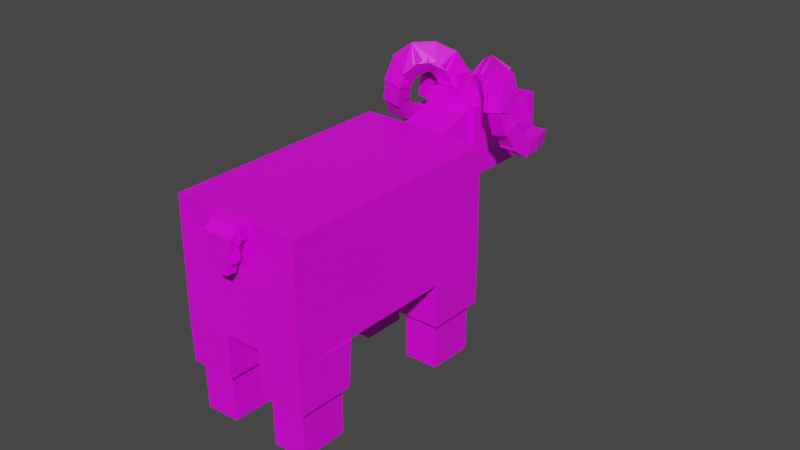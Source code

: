 # Source: moufloun_male.blend  (saved by Blender 2.90.8; exported with 4.5.12 LTS)
import bpy
from mathutils import Matrix  # noqa: F401  (used for matrix-valued properties, if any)

bpy.ops.wm.read_factory_settings(use_empty=True)
scene = bpy.context.scene
scene.name = 'Scene'

# ---- collections
col_collection = bpy.data.collections.new('Collection'); scene.collection.children.link(col_collection)

# ---- images (referenced by path relative to the original .blend; pixels are not part of the script)
import os
ASSET_DIR = os.environ.get("B2B_ASSET_DIR", "")  # directory of the original .blend (textures are referenced by path, not embedded)
HERE = os.path.dirname(os.path.abspath(__file__))  # packed textures are extracted next to this script under _unpacked/

def load_image(name, relpath, width, height, colorspace="sRGB"):
    """Load a texture the original file referenced (path relative to the .blend, or extracted next to this script)."""
    p = next((c for c in (os.path.join(HERE, relpath), os.path.join(ASSET_DIR, relpath)) if relpath and os.path.exists(c)), "")
    if p:
        img = bpy.data.images.load(p, check_existing=True)
        img.name = name
    else:  # same state as the original file: an image datablock whose file is absent (Cycles renders it pink)
        img = bpy.data.images.new(name, width, height)
        img.source = "FILE"
        img.filepath = "//" + (relpath or name)
    img.colorspace_settings.name = colorspace
    return img
img_1x1_checkerboard_64x128_png = load_image('1x1 Checkerboard 64x128.png', '1x1 Checkerboard 64x128.png', 1024, 1024, 'sRGB')

# ---- materials (node trees are filled in below, after node groups)
mat_material = bpy.data.materials.new('Material')
mat_material.alpha_threshold = 0.0
mat_material.use_transparent_shadow = False
mat_material.line_color = (0.0, 0.0, 0.0, 1.0)

# ---- material node trees
mat_material.use_nodes = True; mat_material.node_tree.nodes.clear()
_N = mat_material.node_tree.nodes; _L = mat_material.node_tree.links
n0 = _N.new('ShaderNodeOutputMaterial'); n0.name = 'Material Output'; n0.location = (300, 300)
n1 = _N.new('ShaderNodeBsdfPrincipled'); n1.name = 'Principled BSDF'; n1.location = (10, 300)
n1.distribution = 'GGX'
n1.subsurface_method = 'BURLEY'
n1.inputs[2].default_value = 0.4
n1.inputs[3].default_value = 1.45
n1.inputs[27].default_value = (0.0, 0.0, 0.0, 1.0)
n1.inputs[28].default_value = 1.0
n2 = _N.new('ShaderNodeTexImage'); n2.name = 'Image Texture'; n2.location = (-280, 265)
n2.image = img_1x1_checkerboard_64x128_png
n2.interpolation = 'Closest'
_L.new(n1.outputs[0], n0.inputs[0])
_L.new(n2.outputs[0], n1.inputs[0])
n0.is_active_output = True

# ---- world
world_world = bpy.data.worlds.new('World'); scene.world = world_world
world_world.use_nodes = True; world_world.node_tree.nodes.clear()
_N = world_world.node_tree.nodes; _L = world_world.node_tree.links
n0 = _N.new('ShaderNodeOutputWorld'); n0.name = 'World Output'; n0.location = (300, 300)
n1 = _N.new('ShaderNodeBackground'); n1.name = 'Background'; n1.location = (10, 300)
n1.inputs[0].default_value = (0.05088, 0.05088, 0.05088, 1.0)
_L.new(n1.outputs[0], n0.inputs[0])
n0.is_active_output = True
world_world.color = (0.05088, 0.05088, 0.05088)
world_world.use_sun_shadow = False
world_world.sun_shadow_jitter_overblur = 0.0

# ---- meshes
me_id335 = bpy.data.meshes.new('ID335')
me_id335.from_pydata([(-336.5, 143.6, -343.7), (-335.7, 143.6, -343.7), (-336.5, 143.6, -344.7), (-335.7, 143.6, -344.7), (-336.5, 142.9, -344.7), (-335.7, 142.9, -344.7), (-336.5, 142.9, -343.7), (-335.7, 142.9, -343.7), (-331.1, 147.3, -344.8), (-333.3, 146.0, -346.6), (-333.4, 147.5, -346.3), (-331.2, 146.1, -346.9), (-331.3, 147.6, -346.5), (-333.1, 147.1, -344.5), (-331.0, 145.8, -345.1), (-333.1, 145.6, -344.9), (-333.1, 145.7, -344.9), (-331.0, 145.9, -345.1), (-333.0, 145.6, -344.0), (-333.0, 146.8, -343.7), (-331.1, 147.1, -344.8), (-333.1, 147.0, -344.6), (-333.4, 148.1, -346.6), (-336.4, 145.3, -346.8), (-333.3, 145.6, -347.2), (-336.0, 144.7, -343.8), (-336.1, 147.2, -343.3), (-336.5, 147.8, -346.3), (-333.1, 147.4, -343.6), (-332.9, 144.9, -344.2), (-333.3, 146.0, -346.4), (-333.3, 147.3, -346.1), (-331.3, 146.2, -346.6), (-331.4, 147.5, -346.3), (-331.5, 147.6, -346.8), (-333.4, 147.4, -346.6), (-331.4, 146.3, -347.1), (-333.3, 146.1, -346.9), (-334.4, 148.5, -342.9), (-334.3, 147.1, -343.5), (-334.8, 147.1, -343.5), (-334.9, 148.5, -342.9), (-334.5, 148.9, -343.9), (-334.5, 147.5, -344.5), (-335.0, 148.9, -343.8), (-335.0, 147.4, -344.4), (-334.2, 143.5, -345.1), (-334.7, 143.5, -345.0), (-334.1, 143.5, -344.0), (-334.6, 143.5, -344.0), (-334.7, 145.0, -343.9), (-334.8, 145.0, -344.9), (-334.3, 145.1, -345.0), (-334.2, 145.0, -344.0), (-333.8, 147.4, -343.5), (-335.9, 147.2, -343.3), (-335.7, 144.7, -343.9), (-335.9, 147.2, -343.1), (-333.7, 144.9, -344.1), (-335.7, 144.7, -343.6), (-333.8, 147.3, -343.3), (-333.7, 144.8, -343.8), (-335.2, 144.7, -343.7), (-335.1, 144.6, -343.2), (-334.2, 145.7, -343.1), (-335.2, 145.6, -342.9), (-335.3, 145.7, -343.4), (-334.2, 144.8, -343.8), (-334.2, 145.8, -343.6), (-334.1, 144.7, -343.3), (-335.3, 147.2, -343.1), (-335.2, 146.1, -342.8), (-335.3, 147.1, -342.6), (-334.2, 146.2, -342.9), (-334.3, 147.2, -342.7), (-334.3, 147.3, -343.2), (-335.3, 146.2, -343.3), (-334.3, 146.3, -343.4), (-337.9, 143.0, -344.5), (-338.2, 148.6, -343.3), (-348.5, 147.8, -342.2), (-348.2, 142.2, -343.4), (-349.1, 148.9, -347.2), (-348.1, 142.3, -343.5), (-345.1, 142.5, -343.8), (-345.6, 143.4, -348.3), (-345.4, 148.0, -342.6), (-348.4, 147.8, -342.3), (-348.9, 148.8, -346.8), (-345.9, 149.0, -347.1), (-348.6, 143.2, -348.0), (-335.8, 145.0, -343.8), (-335.2, 145.5, -346.3), (-335.3, 147.5, -345.8), (-335.9, 147.0, -343.4), (-339.4, 147.0, -344.2), (-338.7, 145.5, -347.1), (-339.3, 145.0, -344.6), (-338.8, 147.5, -346.7), (-338.7, 145.6, -348.2), (-339.2, 145.2, -353.6), (-339.3, 146.7, -353.2), (-338.6, 144.1, -348.5), (-340.7, 143.9, -348.3), (-341.4, 146.5, -353.0), (-341.3, 145.0, -353.3), (-340.8, 145.5, -348.0), (-338.9, 149.2, -347.4), (-339.5, 148.7, -352.8), (-341.6, 150.1, -352.2), (-341.0, 149.0, -347.2), (-339.6, 150.3, -352.4), (-338.9, 147.7, -347.8), (-340.9, 147.5, -347.5), (-341.5, 148.6, -352.6), (-346.6, 148.6, -346.6), (-347.2, 149.7, -351.6), (-346.5, 147.1, -346.9), (-347.2, 148.2, -352.0), (-348.6, 146.9, -346.7), (-349.3, 149.5, -351.4), (-349.2, 148.0, -351.7), (-348.7, 148.5, -346.4), (-346.3, 143.5, -347.7), (-346.9, 144.6, -352.7), (-348.5, 144.9, -347.2), (-347.0, 146.1, -352.4), (-346.4, 145.0, -347.4), (-348.4, 143.3, -347.5), (-349.1, 145.9, -352.2), (-349.0, 144.4, -352.5), (-345.6, 143.6, -348.0), (-341.5, 144.0, -348.5), (-345.9, 148.7, -346.9), (-341.8, 149.0, -347.4), (-341.3, 148.2, -343.4), (-345.1, 142.8, -344.0), (-341.0, 143.1, -344.5), (-345.4, 147.8, -342.9), (-348.8, 145.9, -343.2), (-348.7, 144.2, -343.0), (-348.8, 144.4, -343.5), (-348.8, 145.8, -342.7), (-348.3, 145.8, -342.7), (-348.3, 145.9, -343.3), (-348.2, 144.4, -343.6), (-348.2, 144.3, -343.1), (-348.8, 145.6, -342.7), (-348.8, 144.5, -343.7), (-349.2, 145.7, -343.0), (-349.1, 144.4, -343.3), (-348.7, 144.4, -343.0), (-348.4, 144.5, -343.4), (-348.4, 145.7, -343.1), (-348.9, 145.8, -343.4), (-349.1, 144.5, -343.3), (-348.7, 145.7, -343.6), (-349.2, 145.6, -343.1), (-348.6, 144.6, -343.3), (-348.7, 145.6, -343.1), (-348.7, 144.7, -343.8), (-348.7, 144.8, -344.3), (-349.3, 145.8, -344.1), (-349.2, 144.8, -344.3), (-349.2, 144.7, -343.8), (-349.2, 145.7, -343.6), (-348.8, 145.8, -344.1), (-349.3, 145.6, -344.6), (-349.3, 145.5, -344.1), (-348.8, 145.2, -344.8), (-348.8, 145.7, -344.7), (-349.3, 145.1, -344.7), (-349.2, 145.0, -344.2), (-348.7, 145.0, -344.3), (-348.8, 145.6, -344.2), (-348.0, 147.1, -348.6), (-347.9, 145.6, -349.0), (-346.9, 145.6, -349.1), (-347.8, 145.2, -347.4), (-346.8, 146.8, -347.2), (-347.8, 146.8, -347.1), (-347.0, 147.2, -348.7), (-346.7, 145.3, -347.6), (-338.3, 148.6, -343.4), (-338.0, 143.0, -344.6), (-338.6, 144.0, -349.1), (-341.0, 142.8, -344.3), (-341.5, 143.8, -348.8), (-338.9, 149.5, -347.9), (-341.8, 149.3, -347.6), (-341.3, 148.4, -343.1), (-338.6, 146.1, -349.0), (-341.4, 146.3, -350.8), (-341.1, 143.8, -349.2), (-341.3, 144.3, -351.2), (-341.2, 145.9, -348.8), (-338.7, 144.5, -351.5), (-338.9, 146.5, -351.1), (-341.3, 147.4, -348.4), (-341.4, 149.5, -348.0), (-338.7, 147.6, -348.7), (-338.9, 148.1, -350.7), (-338.8, 149.7, -348.3), (-339.0, 150.1, -350.3), (-341.6, 149.9, -350.0), (-341.5, 147.9, -350.5), (-346.4, 147.0, -347.9), (-349.0, 146.8, -347.6), (-349.2, 147.3, -349.6), (-346.5, 149.1, -347.4), (-349.3, 149.3, -349.2), (-346.6, 147.5, -349.9), (-346.8, 149.5, -349.5), (-346.3, 145.5, -348.2), (-349.0, 143.7, -350.4), (-346.2, 143.4, -348.7), (-348.9, 145.3, -347.9), (-349.1, 145.7, -350.0), (-348.8, 143.3, -348.4), (-346.5, 143.9, -350.7), (-346.6, 145.9, -350.2), (-336.8, 149.1, -343.3), (-336.1, 149.2, -343.0), (-336.3, 148.8, -344.4), (-336.7, 148.4, -343.5), (-335.7, 149.5, -343.9), (-335.6, 148.8, -344.1), (-336.4, 149.5, -344.2), (-336.0, 148.5, -343.2), (-335.9, 148.1, -342.7), (-336.7, 148.0, -342.7), (-336.8, 149.2, -343.3), (-336.7, 148.5, -343.7), (-335.9, 148.5, -343.6), (-336.0, 148.8, -342.4), (-336.0, 149.2, -343.3), (-336.8, 148.7, -342.4), (-333.8, 148.9, -345.2), (-334.7, 149.6, -344.9), (-334.8, 148.9, -344.5), (-334.7, 149.5, -344.4), (-334.8, 149.0, -345.0), (-333.7, 149.3, -344.5), (-333.8, 148.8, -344.6), (-333.7, 149.4, -345.1), (-335.1, 147.2, -343.4), (-334.3, 146.2, -342.9), (-335.3, 146.3, -343.2), (-335.5, 146.5, -342.2), (-334.4, 147.3, -342.1), (-335.4, 147.4, -342.4), (-334.2, 147.1, -343.1), (-336.0, 147.1, -341.8), (-336.4, 148.4, -341.5), (-336.7, 147.7, -342.2), (-335.9, 148.1, -342.8), (-335.1, 148.1, -341.7), (-335.3, 147.5, -342.4), (-335.7, 148.8, -342.1), (-335.8, 147.7, -341.1), (-336.3, 148.8, -344.3), (-335.9, 148.7, -343.7), (-335.6, 149.0, -344.9), (-336.4, 149.4, -344.1), (-335.6, 149.6, -344.8), (-335.1, 148.9, -344.4), (-336.0, 149.3, -343.6), (-335.2, 149.6, -344.2), (-336.4, 147.6, -342.0), (-336.0, 148.2, -343.1), (-335.6, 147.8, -342.3), (-336.4, 148.4, -341.6), (-336.8, 148.0, -342.8), (-336.1, 149.0, -342.7), (-336.8, 148.8, -342.4), (-335.6, 148.6, -341.9), (-335.5, 147.8, -342.3), (-334.6, 146.4, -341.9), (-335.9, 147.0, -341.9), (-335.4, 146.4, -342.5), (-335.1, 147.0, -341.3), (-335.0, 147.2, -343.0), (-334.7, 147.8, -341.7), (-334.2, 147.2, -342.4), (-335.7, 149.0, -344.8), (-334.6, 148.9, -344.5), (-335.7, 149.6, -344.7), (-335.6, 148.8, -344.2), (-335.5, 149.5, -344.1), (-334.7, 149.0, -345.1), (-334.5, 149.5, -344.4), (-334.7, 149.6, -345.0), (-335.1, 147.3, -342.6), (-335.6, 146.7, -342.0), (-336.3, 147.4, -341.9), (-335.8, 148.0, -342.5), (-334.6, 147.6, -341.9), (-335.2, 148.3, -341.7), (-334.5, 143.8, -345.6), (-334.6, 143.9, -346.1), (-333.4, 143.7, -346.4), (-334.4, 143.4, -346.3), (-333.6, 144.2, -346.2), (-333.5, 144.1, -345.6), (-333.3, 143.5, -345.8), (-334.3, 143.2, -345.7), (-334.9, 144.7, -343.5), (-335.7, 144.3, -342.4), (-335.3, 145.2, -342.8), (-335.3, 143.8, -343.2), (-334.1, 144.6, -343.0), (-334.5, 143.7, -342.6), (-334.5, 145.0, -342.2), (-335.0, 144.8, -343.9), (-334.3, 145.7, -343.0), (-335.4, 145.0, -342.5), (-335.2, 145.6, -343.3), (-334.2, 144.3, -342.8), (-335.2, 144.2, -343.1), (-334.0, 144.9, -343.6), (-336.6, 143.7, -343.7), (-336.2, 143.8, -342.8), (-336.1, 142.9, -342.8), (-336.5, 142.8, -343.7), (-335.8, 143.7, -344.1), (-335.3, 142.9, -343.1), (-335.4, 143.8, -343.2), (-335.7, 142.9, -344.1), (-334.5, 144.0, -346.2), (-335.4, 143.8, -346.0), (-335.4, 143.2, -346.1), (-334.4, 143.3, -346.3), (-334.2, 143.2, -345.7), (-334.3, 143.8, -345.6), (-335.2, 143.0, -345.5), (-335.3, 143.6, -345.4), (-335.1, 144.2, -343.1), (-335.8, 144.2, -342.5), (-335.5, 143.4, -342.1), (-336.4, 143.7, -343.1), (-335.4, 142.8, -343.4), (-335.7, 143.7, -343.8), (-336.1, 142.9, -342.7), (-334.8, 143.3, -342.7), (-336.1, 143.9, -342.7), (-334.9, 144.5, -343.2), (-334.9, 144.2, -341.9), (-335.5, 144.7, -342.5), (-335.5, 143.7, -343.4), (-334.4, 143.9, -342.7), (-335.0, 143.1, -342.9), (-335.3, 143.8, -346.0), (-336.1, 143.7, -345.4), (-335.6, 143.6, -344.9), (-334.8, 143.7, -345.5), (-334.8, 143.0, -345.7), (-335.6, 142.9, -345.0), (-335.3, 143.1, -346.2), (-336.1, 143.0, -345.5), (-335.3, 143.6, -345.2), (-336.4, 143.6, -344.5), (-335.7, 143.5, -344.2), (-336.0, 143.0, -345.6), (-336.0, 143.7, -345.5), (-335.4, 142.9, -345.3), (-336.4, 142.9, -344.6), (-335.8, 142.8, -344.4), (-338.5, 144.0, -349.5), (-348.8, 143.3, -348.4), (-338.5, 144.0, -349.5), (-338.8, 149.7, -348.3), (-349.1, 148.9, -347.2)], [], [(267, 266, 261, 265), (127, 126, 129, 125), (169, 173, 172, 171), (316, 315, 312, 314), (211, 208, 210, 212), (310, 306, 308, 312), (96, 92, 91, 97), (185, 184, 186, 187), (286, 284, 287, 288), (238, 241, 239, 240), (221, 227, 223, 224), (233, 235, 234, 229), (99, 102, 100, 101), (17, 18, 16), (290, 291, 286, 288), (20, 21, 19), (145, 141, 139, 144), (53, 50, 49, 48), (186, 190, 189, 187), (207, 82, 210, 208), (82, 209, 212, 210), (237, 243, 239, 241), (221, 224, 228, 222), (248, 277, 249, 250), (196, 194, 192, 197), (259, 252, 257, 256), (282, 283, 281, 276), (25, 29, 28, 26), (321, 320, 323, 322), (313, 316, 314, 319), (298, 305, 304, 303), (305, 298, 299, 301), (132, 131, 133, 134), (169, 171, 167, 170), (58, 61, 59, 56), (353, 354, 351, 352), (345, 347, 346, 349), (136, 137, 135, 138), (201, 200, 198, 205), (268, 272, 269, 270), (99, 101, 104, 106), (59, 61, 60, 57), (242, 240, 239, 243), (224, 223, 226, 228), (230, 236, 231, 232), (213, 215, 219, 220), (53, 52, 51, 50), (242, 244, 238, 240), (236, 230, 229, 234), (318, 313, 319, 317), (67, 69, 63, 62), (267, 264, 263, 266), (343, 338, 342, 340), (289, 285, 287, 284), (36, 32, 30, 37), (303, 304, 300, 302), (8, 12, 10, 13), (262, 264, 267, 265), (308, 306, 309, 307), (295, 297, 296, 292), (325, 326, 321, 322), (71, 73, 74, 72), (326, 325, 327, 324), (34, 36, 37, 35), (326, 324, 320, 321), (335, 334, 332, 333), (337, 336, 341, 339), (345, 349, 350, 348), (356, 353, 352, 358), (356, 358, 357, 355), (177, 176, 175, 181), (186, 184, 183, 190), (183, 184, 185, 188), (58, 56, 55, 54), (193, 195, 192, 194), (201, 205, 204, 203), (195, 191, 197, 192), (107, 111, 109, 110), (100, 102, 103, 105), (198, 199, 204, 205), (25, 26, 27, 23), (59, 57, 55, 56), (103, 106, 104, 105), (113, 110, 109, 114), (108, 112, 113, 114), (225, 227, 221, 222), (115, 117, 118, 116), (216, 213, 220, 217), (230, 232, 233, 229), (94, 93, 98, 95), (237, 244, 242, 243), (118, 121, 120, 116), (235, 231, 236, 234), (246, 277, 248, 247), (248, 250, 245, 247), (272, 274, 273, 269), (263, 264, 262, 260), (128, 125, 129, 130), (7, 1, 0, 6), (260, 262, 265, 261), (64, 69, 67, 68), (259, 253, 254, 252), (1, 3, 2, 0), (282, 280, 277, 283), (316, 313, 318, 315), (30, 31, 35, 37), (273, 274, 271, 275), (277, 280, 278, 279), (43, 42, 38, 39), (151, 147, 149, 150), (289, 291, 290, 285), (74, 75, 70, 72), (280, 293, 292, 296), (46, 48, 49, 47), (148, 150, 149, 154), (298, 303, 302, 299), (314, 312, 317, 319), (164, 165, 162, 163), (286, 291, 289, 284), (361, 359, 363, 360), (160, 158, 155, 164), (156, 166, 162, 165), (155, 158, 159, 157), (305, 301, 300, 304), (148, 152, 151, 150), (124, 130, 129, 126), (336, 343, 340, 341), (172, 168, 167, 171), (46, 52, 53, 48), (343, 336, 337, 338), (24, 23, 27, 22), (348, 350, 338, 344), (0, 2, 4, 6), (86, 89, 88, 87), (347, 344, 338, 346), (179, 181, 175, 180), (81, 80, 79, 78), (363, 362, 365, 360), (156, 160, 161, 166), (353, 356, 355, 354), (22, 28, 29, 24), (64, 68, 66, 65), (92, 96, 98, 93), (199, 202, 203, 204), (183, 188, 189, 190), (8, 14, 11, 12), (97, 91, 94, 95), (185, 187, 189, 188), (20, 17, 16, 21), (97, 95, 98, 96), (103, 102, 99, 106), (33, 32, 36, 34), (119, 117, 115, 122), (3, 1, 7, 5), (51, 52, 46, 47), (202, 200, 201, 203), (198, 200, 202, 199), (24, 29, 25, 23), (207, 206, 209, 82), (218, 216, 217, 214), (107, 112, 108, 111), (209, 206, 211, 212), (211, 206, 207, 208), (108, 114, 109, 111), (60, 61, 58, 54), (223, 227, 225, 226), (219, 215, 218, 214), (218, 215, 213, 216), (51, 47, 49, 50), (15, 13, 10, 9), (219, 214, 217, 220), (113, 112, 107, 110), (11, 14, 15, 9), (233, 232, 231, 235), (226, 225, 222, 228), (238, 244, 237, 241), (26, 28, 22, 27), (63, 69, 64, 65), (127, 123, 124, 126), (115, 116, 120, 122), (118, 117, 119, 121), (246, 247, 245, 251), (119, 122, 120, 121), (15, 14, 8, 13), (60, 54, 55, 57), (30, 32, 33, 31), (33, 34, 35, 31), (63, 65, 66, 62), (249, 251, 245, 250), (124, 123, 128, 130), (254, 255, 257, 252), (134, 135, 137, 132), (249, 277, 246, 251), (128, 123, 127, 125), (263, 260, 261, 266), (132, 137, 136, 131), (67, 62, 66, 68), (271, 268, 270, 275), (258, 253, 259, 256), (255, 258, 256, 257), (254, 253, 258, 255), (271, 274, 272, 268), (77, 73, 71, 76), (269, 273, 275, 270), (145, 146, 140, 141), (278, 276, 281, 279), (18, 17, 20, 19), (93, 94, 91, 92), (136, 138, 133, 131), (135, 134, 133, 138), (18, 19, 21, 16), (161, 160, 164, 163), (141, 140, 142, 139), (143, 144, 139, 142), (140, 146, 143, 142), (278, 280, 282, 276), (293, 294, 295, 292), (71, 72, 70, 76), (155, 157, 165, 164), (77, 76, 70, 75), (160, 164, 165, 156), (159, 156, 165, 157), (293, 280, 259, 294), (294, 259, 297, 295), (143, 146, 145, 144), (299, 302, 300, 301), (44, 41, 38, 42), (153, 152, 148, 154), (7, 6, 4, 5), (151, 152, 153, 147), (44, 45, 40, 41), (296, 297, 259, 280), (308, 307, 346, 312), (159, 158, 160, 156), (309, 306, 310, 311), (74, 73, 77, 75), (40, 39, 38, 41), (309, 311, 346, 307), (3, 5, 4, 2), (285, 290, 288, 287), (310, 312, 346, 311), (153, 154, 149, 147), (161, 163, 162, 166), (277, 279, 281, 283), (327, 323, 320, 324), (325, 322, 323, 327), (334, 330, 331, 332), (335, 333, 328, 329), (40, 45, 43, 39), (83, 84, 86, 87), (172, 173, 174, 168), (328, 331, 330, 329), (333, 332, 331, 328), (334, 335, 329, 330), (341, 340, 342, 339), (85, 84, 83, 90), (174, 170, 167, 168), (85, 90, 88, 89), (43, 45, 44, 42), (86, 84, 85, 89), (339, 342, 338, 337), (345, 348, 344, 347), (174, 173, 169, 170), (354, 355, 357, 351), (318, 317, 312, 315), (83, 87, 88, 90), (352, 351, 357, 358), (359, 364, 362, 363), (178, 180, 175, 176), (177, 182, 178, 176), (366, 361, 360, 365), (178, 182, 179, 180), (179, 182, 177, 181), (366, 365, 362, 364), (100, 105, 104, 101), (12, 11, 9, 10), (361, 366, 364, 359), (349, 346, 338, 350), (194, 196, 367, 193), (196, 367, 191, 197), (367, 193, 195, 191), (368, 369, 370, 371), (79, 80, 371, 370), (78, 79, 370, 369), (80, 81, 368, 371), (81, 78, 369, 368)])
_uv = me_id335.uv_layers.new(name='UVMap')
_uv.uv.foreach_set('vector', [0.4218, 0.8003, 0.4218, 0.8302, 0.398, 0.8317, 0.398, 0.8017, 0.9274, 0.2875, 0.9407, 0.2898, 0.9407, 0.3619, 0.9274, 0.3597, 0.7034, 0.4045, 0.703, 0.4032, 0.721, 0.4032, 0.7214, 0.4045, 0.0625, 0.3438, 0.03125, 0.3438, 0.03125, 0.3281, 0.0625, 0.3281, 0.4531, 0.1953, 0.4531, 0.2344, 0.3906, 0.2344, 0.3906, 0.1953, 0.1719, 0.3125, 0.2031, 0.3125, 0.2031, 0.3281, 0.1719, 0.3281, 0.115, 0.584, 0.115, 0.7036, 0.108, 0.6746, 0.108, 0.555, 0.1048, 0.7523, 0.108, 0.7643, 0.003201, 0.7643, 0.0, 0.7523, 0.3684, 0.9686, 0.3664, 0.9906, 0.3482, 0.9908, 0.3502, 0.9689, 0.7763, 0.9632, 0.7763, 0.9831, 0.7597, 0.9843, 0.7597, 0.9644, 0.9741, 0.6404, 0.9987, 0.6353, 0.9987, 0.6606, 0.9741, 0.6657, 0.7583, 0.9932, 0.7321, 0.9979, 0.7321, 0.9679, 0.7583, 0.9632, 0.8736, 0.36, 0.82, 0.3649, 0.82, 0.218, 0.8736, 0.2131, 0.505, 0.8181, 0.5028, 0.7465, 0.505, 0.7459, 0.9126, 0.6116, 0.8944, 0.6114, 0.8964, 0.6077, 0.9146, 0.608, 0.9741, 0.6353, 0.9741, 0.7075, 0.9719, 0.7071, 0.4869, 0.9696, 0.4688, 0.9696, 0.4692, 0.9158, 0.4872, 0.9158, 0.5548, 0.9728, 0.5368, 0.9727, 0.5368, 0.919, 0.5548, 0.9191, 0.5574, 0.4261, 0.5574, 0.6234, 0.4257, 0.6355, 0.4257, 0.4383, 0.5312, 0.1641, 0.5938, 0.1641, 0.5938, 0.1953, 0.5312, 0.1953, 0.3125, 0.1641, 0.3906, 0.1641, 0.3906, 0.1953, 0.3125, 0.1953, 0.775, 0.9916, 0.7583, 0.9928, 0.7597, 0.9843, 0.7763, 0.9831, 0.5284, 0.693, 0.5538, 0.6946, 0.5538, 0.7169, 0.5284, 0.7153, 0.2897, 0.9303, 0.2897, 0.9621, 0.257, 0.9662, 0.257, 0.9345, 0.1562, 0.2344, 0.1562, 0.1953, 0.09375, 0.1953, 0.09375, 0.2344, 0.5076, 0.9375, 0.4931, 0.9154, 0.5218, 0.9154, 0.5363, 0.9375, 0.8442, 0.5916, 0.8442, 0.6224, 0.8226, 0.6088, 0.8226, 0.578, 0.5574, 0.7445, 0.5574, 0.6363, 0.6471, 0.6355, 0.6471, 0.7438, 0.4536, 0.9952, 0.4257, 0.9949, 0.4257, 0.9641, 0.4536, 0.9643, 0.09375, 0.3125, 0.09375, 0.3281, 0.0625, 0.3281, 0.0625, 0.3125, 0.9767, 0.1121, 0.997, 0.112, 0.997, 0.1481, 0.9767, 0.1482, 0.1258, 0.9697, 0.1248, 0.9896, 0.108, 0.9907, 0.109, 0.9707, 0.2157, 0.3743, 0.3607, 0.3743, 0.3592, 0.5537, 0.2142, 0.5537, 0.7034, 0.4045, 0.7214, 0.4045, 0.7213, 0.4225, 0.7032, 0.4225, 0.9217, 0.5158, 0.9218, 0.5165, 0.8497, 0.5169, 0.8495, 0.5162, 0.4, 0.8571, 0.4, 0.8869, 0.398, 0.8734, 0.398, 0.8436, 0.3125, 0.3125, 0.3125, 0.3281, 0.2812, 0.3281, 0.2812, 0.3125, 0.0003563, 0.3651, 0.1453, 0.3651, 0.1468, 0.5444, 0.001823, 0.5444, 0.07812, 0.2734, 0.07812, 0.2422, 0.1562, 0.2422, 0.1562, 0.2734, 0.8939, 0.9777, 0.8832, 0.9648, 0.9125, 0.9648, 0.9232, 0.9777, 0.9274, 0.2131, 0.9407, 0.2153, 0.9407, 0.2875, 0.9274, 0.2852, 0.9218, 0.6077, 0.8496, 0.6072, 0.8495, 0.5176, 0.9216, 0.5181, 0.9971, 0.7491, 0.9971, 0.7851, 0.9766, 0.7853, 0.9766, 0.7493, 0.6855, 0.7331, 0.6804, 0.7154, 0.6804, 0.693, 0.6855, 0.7107, 0.4233, 0.5503, 0.3971, 0.5456, 0.3971, 0.5156, 0.4233, 0.5203, 0.4531, 0.2422, 0.5156, 0.2422, 0.5156, 0.2734, 0.4531, 0.2734, 0.667, 0.8516, 0.6677, 0.848, 0.6858, 0.8479, 0.685, 0.8515, 0.8654, 0.9449, 0.882, 0.9469, 0.8829, 0.9555, 0.8663, 0.9535, 0.9503, 0.8879, 0.9509, 0.8616, 0.9782, 0.8616, 0.9775, 0.8879, 0.03125, 0.2969, 0.0625, 0.2969, 0.0625, 0.3125, 0.03125, 0.3125, 0.3968, 0.5515, 0.3971, 0.5528, 0.3611, 0.5528, 0.3607, 0.5515, 0.4218, 0.8003, 0.424, 0.8137, 0.424, 0.8436, 0.4218, 0.8302, 0.9535, 0.1749, 0.9256, 0.1749, 0.9094, 0.1519, 0.9372, 0.1519, 0.3684, 0.9942, 0.3502, 0.9944, 0.3482, 0.9908, 0.3664, 0.9906, 0.9318, 0.06766, 0.9305, 0.06802, 0.9305, 0.0003554, 0.9318, 0.0, 0.1268, 0.9971, 0.1258, 0.9771, 0.1426, 0.9781, 0.1435, 0.9981, 0.9228, 0.7858, 0.9181, 0.785, 0.9181, 0.7129, 0.9228, 0.7137, 0.9811, 0.4872, 0.9811, 0.4633, 0.9979, 0.4644, 0.9979, 0.4882, 0.1719, 0.2812, 0.1719, 0.2969, 0.1406, 0.2969, 0.1406, 0.2812, 0.9766, 0.2881, 0.9769, 0.3097, 0.941, 0.3097, 0.9407, 0.2881, 0.9482, 0.3097, 0.9783, 0.3116, 0.9783, 0.3407, 0.9482, 0.3388, 0.4165, 0.9866, 0.3804, 0.9865, 0.3802, 0.9506, 0.4162, 0.9507, 0.4931, 0.996, 0.4931, 0.9651, 0.521, 0.9648, 0.521, 0.9957, 0.9767, 0.06803, 0.9318, 0.06766, 0.9318, 0.0, 0.9767, 0.0003657, 0.9594, 0.635, 0.9518, 0.6232, 0.9518, 0.5941, 0.9594, 0.6059, 0.7986, 0.9929, 0.7764, 0.9932, 0.7764, 0.9575, 0.7986, 0.9571, 0.1837, 0.8925, 0.2114, 0.8925, 0.195, 0.9156, 0.1673, 0.9156, 0.2812, 0.2969, 0.2812, 0.3125, 0.25, 0.3125, 0.25, 0.2969, 0.4688, 0.9971, 0.4688, 0.9733, 0.4856, 0.9709, 0.4856, 0.9948, 0.1851, 0.8151, 0.1872, 0.8014, 0.1872, 0.831, 0.1851, 0.8447, 0.7672, 0.8294, 0.8033, 0.8294, 0.8029, 0.8833, 0.7668, 0.8833, 0.7034, 1.282e-06, 0.8082, 0.0, 0.8099, 0.1973, 0.705, 0.1973, 0.703, 0.01217, 0.703, 0.2094, 0.5713, 0.1972, 0.5713, 0.0, 0.9217, 0.5158, 0.8495, 0.5162, 0.8497, 0.4265, 0.9218, 0.4261, 0.2344, 0.1953, 0.2969, 0.1953, 0.2969, 0.1641, 0.2344, 0.1641, 0.2188, 0.2031, 0.2188, 0.2422, 0.1562, 0.2422, 0.1562, 0.2031, 0.01562, 0.1953, 0.09375, 0.1953, 0.09375, 0.1641, 0.01562, 0.1641, 0.937, 0.7872, 0.9503, 0.7895, 0.9503, 0.8616, 0.937, 0.8594, 0.9172, 0.003558, 0.9305, 0.0, 0.9305, 0.07217, 0.9172, 0.07573, 0.1562, 0.2422, 0.2188, 0.2422, 0.2188, 0.2734, 0.1562, 0.2734, 0.4087, 0.7025, 0.4087, 0.7922, 0.3209, 0.8003, 0.3209, 0.7107, 0.4143, 0.454, 0.4143, 0.3644, 0.4216, 0.3637, 0.4216, 0.4534, 0.3607, 0.3637, 0.4143, 0.3687, 0.4143, 0.5156, 0.3607, 0.5106, 0.8495, 0.578, 0.7959, 0.573, 0.7959, 0.4261, 0.8495, 0.4311, 0.9172, 0.07929, 0.9305, 0.07573, 0.9305, 0.1479, 0.9172, 0.1515, 0.5233, 0.7332, 0.5233, 0.7109, 0.5284, 0.693, 0.5284, 0.7153, 0.6109, 0.7501, 0.6645, 0.7451, 0.6645, 0.8921, 0.6109, 0.897, 0.375, 0.2422, 0.4531, 0.2422, 0.4531, 0.2734, 0.375, 0.2734, 0.9503, 0.9342, 0.9539, 0.9242, 0.9812, 0.9242, 0.9776, 0.9342, 0.3926, 0.5833, 0.3996, 0.5537, 0.3996, 0.6729, 0.3926, 0.7025, 0.8829, 0.9271, 0.882, 0.9469, 0.8654, 0.9449, 0.8663, 0.9251, 0.2261, 0.9268, 0.2261, 0.8546, 0.2799, 0.855, 0.2799, 0.9272, 0.9814, 0.8979, 0.9541, 0.8979, 0.9503, 0.8879, 0.9775, 0.8879, 0.3005, 0.9749, 0.2897, 0.9621, 0.2897, 0.9303, 0.3005, 0.9432, 0.06708, 0.9854, 0.06708, 0.9524, 0.09401, 0.9577, 0.09401, 0.9907, 0.8832, 0.9648, 0.8869, 0.9361, 0.9162, 0.9361, 0.9125, 0.9648, 0.4257, 0.6489, 0.4257, 0.6787, 0.4019, 0.6773, 0.4019, 0.6475, 0.8061, 0.6353, 0.8597, 0.6403, 0.8597, 0.7872, 0.8061, 0.7823, 0.7934, 0.8881, 0.794, 0.9152, 0.7667, 0.9152, 0.7662, 0.8881, 0.4019, 0.6475, 0.4019, 0.6773, 0.3996, 0.6908, 0.3996, 0.661, 0.1979, 0.7926, 0.1979, 0.7567, 0.2125, 0.7581, 0.2125, 0.7939, 0.987, 0.6243, 0.9594, 0.6333, 0.9594, 0.6031, 0.987, 0.5941, 0.9536, 0.8596, 0.9503, 0.8548, 0.9776, 0.8548, 0.9809, 0.8596, 0.8611, 0.1655, 0.8879, 0.1763, 0.8879, 0.2072, 0.8611, 0.1963, 0.0625, 0.2812, 0.0625, 0.2969, 0.03125, 0.2969, 0.03125, 0.2812, 0.4257, 0.7459, 0.4257, 0.7907, 0.4111, 0.7921, 0.4111, 0.7473, 0.9337, 0.9361, 0.963, 0.9361, 0.9525, 0.9489, 0.9232, 0.9489, 0.8879, 0.2072, 0.8879, 0.1763, 0.9094, 0.1627, 0.9094, 0.1936, 0.655, 0.6884, 0.655, 0.6355, 0.6848, 0.6402, 0.6848, 0.693, 0.4122, 0.6004, 0.4122, 0.5556, 0.4252, 0.5547, 0.4252, 0.5996, 0.8964, 0.6333, 0.8944, 0.6114, 0.9126, 0.6116, 0.9146, 0.6336, 0.3802, 0.9506, 0.3804, 0.9493, 0.4165, 0.9494, 0.4162, 0.9507, 0.04344, 0.9994, 0.04344, 0.9739, 0.06607, 0.9677, 0.06608, 0.9932, 0.5543, 0.9155, 0.5548, 0.9191, 0.5368, 0.919, 0.5363, 0.9154, 0.2004, 0.5556, 0.2129, 0.5545, 0.2129, 0.5994, 0.2004, 0.6004, 0.1248, 0.9896, 0.1258, 0.9971, 0.109, 0.9981, 0.108, 0.9907, 0.0625, 0.3281, 0.03125, 0.3281, 0.03125, 0.3125, 0.0625, 0.3125, 0.6932, 0.6231, 0.6932, 0.6841, 0.6588, 0.6563, 0.6646, 0.6426, 0.8604, 0.9917, 0.8604, 0.9561, 0.8825, 0.9565, 0.8826, 0.9921, 0.2944, 0.8177, 0.2944, 0.8422, 0.29, 0.8534, 0.29, 0.8289, 0.6017, 0.6231, 0.5673, 0.6509, 0.551, 0.6502, 0.5105, 0.6342, 0.602, 0.673, 0.6425, 0.657, 0.6588, 0.6563, 0.6932, 0.6841, 0.551, 0.6502, 0.5673, 0.6509, 0.5731, 0.6645, 0.5538, 0.6664, 0.1268, 0.9697, 0.1435, 0.9707, 0.1426, 0.9781, 0.1258, 0.9771, 0.2004, 0.5556, 0.1873, 0.5547, 0.1998, 0.5537, 0.2129, 0.5545, 0.01327, 0.9281, 0.01327, 0.8559, 0.06708, 0.8564, 0.06708, 0.9285, 0.8604, 0.9561, 0.8604, 0.989, 0.8352, 0.9961, 0.8352, 0.9632, 0.7397, 0.4225, 0.7397, 0.4045, 0.7543, 0.4032, 0.7543, 0.4211, 0.07712, 0.8185, 0.07713, 0.7643, 0.1062, 0.7648, 0.1062, 0.819, 0.9535, 0.1749, 0.941, 0.2012, 0.9131, 0.2012, 0.9256, 0.1749, 0.5154, 0.6377, 0.5154, 0.7459, 0.4257, 0.7452, 0.4257, 0.6369, 0.2188, 0.3125, 0.25, 0.3125, 0.25, 0.3281, 0.2188, 0.3281, 0.3482, 0.9686, 0.3482, 0.9974, 0.3209, 0.9977, 0.3209, 0.969, 0.6891, 0.438, 0.6911, 0.4261, 0.7959, 0.4261, 0.7939, 0.438, 0.2812, 0.3438, 0.25, 0.3438, 0.25, 0.3281, 0.2812, 0.3281, 0.2799, 0.8586, 0.2806, 0.8546, 0.3167, 0.8546, 0.316, 0.8586, 0.3281, 0.0, 0.5, 0.0, 0.5, 0.1562, 0.3281, 0.1562, 0.07712, 0.82, 0.1025, 0.819, 0.1025, 0.8435, 0.07712, 0.8445, 0.602, 0.673, 0.6256, 0.6244, 0.6453, 0.6408, 0.6425, 0.657, 0.4, 0.8571, 0.4239, 0.8558, 0.4239, 0.8856, 0.4, 0.8869, 0.108, 0.7036, 0.1958, 0.7117, 0.1958, 0.8014, 0.108, 0.7933, 0.1673, 0.9432, 0.1675, 0.9419, 0.2036, 0.9419, 0.2034, 0.9433, 0.115, 0.7036, 0.115, 0.584, 0.1868, 0.5827, 0.1868, 0.7023, 0.2188, 0.2422, 0.2969, 0.2422, 0.2969, 0.2734, 0.2188, 0.2734, 0.8099, 0.1973, 0.8078, 0.2092, 0.703, 0.2092, 0.705, 0.1973, 0.82, 0.4187, 0.82, 0.3649, 0.8713, 0.3697, 0.8713, 0.4235, 0.3209, 0.7012, 0.3209, 0.582, 0.3926, 0.5833, 0.3926, 0.7025, 0.1048, 0.7523, 0.0, 0.7523, 0.001608, 0.555, 0.1064, 0.555, 0.5499, 0.8185, 0.505, 0.8181, 0.505, 0.7459, 0.5499, 0.7463, 0.4257, 0.9158, 0.4257, 0.8441, 0.4931, 0.8382, 0.4931, 0.9099, 0.8736, 0.2857, 0.8736, 0.2135, 0.9274, 0.2131, 0.9274, 0.2852, 0.88, 0.8802, 0.88, 0.9251, 0.8654, 0.9237, 0.8654, 0.8789, 0.8832, 0.9342, 0.8832, 0.8621, 0.937, 0.8616, 0.937, 0.9338, 0.6891, 0.9936, 0.6891, 0.9649, 0.7164, 0.9652, 0.7164, 0.9939, 0.6858, 0.8479, 0.6677, 0.848, 0.6677, 0.7943, 0.6858, 0.7942, 0.01562, 0.2422, 0.07812, 0.2422, 0.07812, 0.2734, 0.01562, 0.2734, 0.07812, 0.2031, 0.07812, 0.2422, 0.01562, 0.2422, 0.01562, 0.2031, 0.5154, 0.6377, 0.5233, 0.6355, 0.5233, 0.7438, 0.5154, 0.7459, 0.5938, 0.1953, 0.5938, 0.2344, 0.5312, 0.2344, 0.5312, 0.1953, 0.3125, 0.2422, 0.375, 0.2422, 0.375, 0.2734, 0.3125, 0.2734, 0.8634, 0.1469, 0.8099, 0.1519, 0.8099, 0.004952, 0.8634, 0.0, 0.3906, 0.1641, 0.4531, 0.1641, 0.4531, 0.1953, 0.3906, 0.1953, 0.4531, 0.1953, 0.4531, 0.1641, 0.5312, 0.1641, 0.5312, 0.1953, 0.9172, 0.07929, 0.9172, 0.1515, 0.8634, 0.151, 0.8634, 0.07885, 0.2004, 0.4547, 0.2004, 0.3651, 0.2077, 0.3657, 0.2077, 0.4554, 0.6804, 0.7154, 0.655, 0.717, 0.655, 0.6946, 0.6804, 0.693, 0.5156, 0.2734, 0.5156, 0.2422, 0.5938, 0.2422, 0.5938, 0.2734, 0.5156, 0.2031, 0.5156, 0.2422, 0.4531, 0.2422, 0.4531, 0.2031, 0.29, 0.8177, 0.29, 0.7635, 0.319, 0.7629, 0.319, 0.8172, 0.8611, 0.1519, 0.8611, 0.2057, 0.8099, 0.2104, 0.8099, 0.1566, 0.3125, 0.2422, 0.3125, 0.2031, 0.375, 0.2031, 0.375, 0.2422, 0.8832, 0.8598, 0.8832, 0.7877, 0.937, 0.7872, 0.937, 0.8594, 0.8643, 0.7851, 0.8597, 0.7863, 0.8597, 0.7141, 0.8643, 0.7129, 0.9812, 0.9242, 0.9539, 0.9242, 0.9533, 0.8979, 0.9806, 0.8979, 0.9987, 0.6707, 0.9987, 0.696, 0.9741, 0.691, 0.9741, 0.6657, 0.9971, 0.7131, 0.9971, 0.7491, 0.9766, 0.7489, 0.9766, 0.7129, 0.6471, 0.7438, 0.6471, 0.6355, 0.655, 0.6369, 0.655, 0.7451, 0.2036, 0.9791, 0.1675, 0.9791, 0.1673, 0.9432, 0.2034, 0.9433, 0.5574, 0.7501, 0.6109, 0.7451, 0.6109, 0.8921, 0.5574, 0.897, 0.937, 0.8616, 0.9503, 0.8639, 0.9503, 0.9361, 0.937, 0.9338, 0.2261, 0.9268, 0.2129, 0.9303, 0.2129, 0.8582, 0.2261, 0.8546, 0.04344, 0.9357, 0.04344, 0.9675, 0.01081, 0.9635, 0.01081, 0.9317, 0.2004, 0.5169, 0.1468, 0.512, 0.1468, 0.3651, 0.2004, 0.37, 0.9766, 0.7132, 0.9766, 0.7854, 0.9228, 0.7858, 0.9228, 0.7137, 0.8495, 0.5176, 0.8496, 0.5169, 0.9218, 0.5174, 0.9216, 0.5181, 0.9305, 0.1437, 0.9305, 0.0761, 0.9753, 0.07573, 0.9753, 0.1434, 0.9753, 0.07573, 0.9767, 0.07596, 0.9767, 0.1436, 0.9753, 0.1434, 0.981, 0.5541, 0.981, 0.5182, 0.9957, 0.5169, 0.9957, 0.5528, 4.272e-07, 0.9443, 0.01081, 0.9317, 0.01081, 0.9635, 0.0, 0.9761, 0.01327, 0.9281, 0.0, 0.9317, 0.0, 0.8595, 0.01327, 0.8559, 0.9151, 0.3869, 0.9437, 0.3869, 0.9566, 0.4144, 0.928, 0.4144, 0.8061, 0.8255, 0.6891, 0.8146, 0.6891, 0.6353, 0.8061, 0.6461, 0.963, 0.9743, 0.963, 0.9414, 0.9899, 0.9361, 0.9899, 0.969, 0.8736, 0.3601, 0.8736, 0.2879, 0.9274, 0.2875, 0.9274, 0.3597, 0.9979, 0.4882, 0.9979, 0.5121, 0.9811, 0.5131, 0.9811, 0.4893, 0.2157, 0.3743, 0.2129, 0.3637, 0.3579, 0.3637, 0.3607, 0.3743, 0.3968, 0.5515, 0.3607, 0.5515, 0.361, 0.5156, 0.3971, 0.5156, 0.9525, 0.9489, 0.9562, 0.9776, 0.9268, 0.9776, 0.9232, 0.9489, 0.5235, 0.9648, 0.4948, 0.9648, 0.5076, 0.9375, 0.5363, 0.9375, 0.1851, 0.8748, 0.1851, 0.8447, 0.2128, 0.8537, 0.2128, 0.8838, 0.9151, 0.3869, 0.9298, 0.3649, 0.9584, 0.3649, 0.9437, 0.3869, 0.8061, 0.9613, 0.8352, 0.9561, 0.8352, 0.9858, 0.8061, 0.9909, 0.1829, 0.5528, 0.1832, 0.5541, 0.1471, 0.5541, 0.1468, 0.5528, 0.1832, 0.5466, 0.1832, 0.5169, 0.2124, 0.5221, 0.2124, 0.5518, 0.4869, 0.9696, 0.4872, 0.9709, 0.4692, 0.9709, 0.4688, 0.9696, 0.7959, 0.589, 0.8226, 0.578, 0.8226, 0.6088, 0.7959, 0.6198, 0.9271, 0.7075, 0.9293, 0.6357, 0.9741, 0.6353, 0.9719, 0.7071, 0.8597, 0.6353, 0.9271, 0.6412, 0.9271, 0.7129, 0.8597, 0.7071, 0.82, 0.2131, 0.82, 0.3924, 0.703, 0.4032, 0.703, 0.2239, 0.1468, 0.5444, 0.145, 0.555, 0.0, 0.555, 0.001823, 0.5444, 0.3996, 0.6475, 0.3996, 0.6026, 0.4238, 0.6004, 0.4238, 0.6452, 0.6453, 0.6408, 0.6256, 0.6244, 0.6932, 0.6231, 0.6646, 0.6426, 0.4111, 0.6921, 0.4257, 0.6908, 0.4257, 0.7446, 0.4111, 0.7459, 0.3005, 0.9317, 0.3007, 0.9303, 0.3187, 0.9304, 0.3185, 0.9317, 0.3187, 0.9855, 0.3007, 0.9855, 0.3005, 0.9317, 0.3185, 0.9317, 0.9094, 0.1627, 0.8879, 0.1763, 0.8611, 0.1655, 0.8825, 0.1519, 0.941, 0.2614, 0.9769, 0.2614, 0.9766, 0.2881, 0.9407, 0.2881, 0.9957, 0.5541, 0.9957, 0.59, 0.981, 0.5913, 0.981, 0.5555, 0.551, 0.6502, 0.5538, 0.6664, 0.5341, 0.6828, 0.5105, 0.6342, 0.1829, 0.5528, 0.1468, 0.5528, 0.1471, 0.5169, 0.1832, 0.5169, 0.5464, 0.72, 0.5105, 0.7202, 0.5105, 0.6845, 0.5464, 0.6843, 0.5731, 0.6645, 0.6017, 0.6841, 0.5341, 0.6828, 0.5538, 0.6664, 0.977, 0.2131, 0.9766, 0.2345, 0.9407, 0.2345, 0.9411, 0.2131, 0.9993, 0.04466, 0.9993, 0.07017, 0.9767, 0.06403, 0.9767, 0.03853, 0.2125, 0.7029, 0.2125, 0.7567, 0.1979, 0.7554, 0.1979, 0.7016, 0.997, 0.07584, 0.997, 0.112, 0.9767, 0.1119, 0.9767, 0.07573, 0.6855, 0.7331, 0.685, 0.7419, 0.667, 0.7419, 0.6674, 0.7331, 0.1873, 0.5996, 0.1873, 0.5547, 0.2004, 0.5556, 0.2004, 0.6004, 0.7934, 0.8881, 0.7662, 0.8881, 0.7698, 0.8833, 0.797, 0.8833, 0.4122, 0.6004, 0.3996, 0.5994, 0.3996, 0.5545, 0.4122, 0.5556, 0.5233, 0.693, 0.5233, 0.6402, 0.5531, 0.6355, 0.5531, 0.6884, 0.977, 0.2614, 0.9411, 0.2614, 0.9407, 0.2345, 0.9766, 0.2345, 0.1719, 0.3438, 0.1406, 0.3438, 0.1406, 0.3281, 0.1719, 0.3281, 0.5731, 0.6645, 0.5673, 0.6509, 0.6017, 0.6231, 0.6017, 0.6841, 0.1406, 0.2969, 0.1719, 0.2969, 0.1719, 0.3125, 0.1406, 0.3125, 0.9957, 0.4275, 0.9957, 0.4633, 0.9811, 0.462, 0.9811, 0.4261, 0.6855, 0.7942, 0.6674, 0.7942, 0.667, 0.7419, 0.685, 0.7419, 0.1094, 0.3125, 0.1406, 0.3125, 0.1406, 0.3281, 0.1094, 0.3281, 0.9503, 0.8548, 0.9508, 0.8277, 0.9781, 0.8277, 0.9776, 0.8548, 0.04344, 0.9321, 0.06561, 0.9317, 0.06561, 0.9673, 0.04344, 0.9677, 0.1719, 0.3125, 0.1719, 0.3281, 0.1406, 0.3281, 0.1406, 0.3125, 0.3996, 0.5545, 0.4126, 0.5537, 0.4252, 0.5547, 0.4122, 0.5556, 0.6453, 0.6408, 0.6646, 0.6426, 0.6588, 0.6563, 0.6425, 0.657, 0.8176, 0.6334, 0.7959, 0.6198, 0.8226, 0.6088, 0.8442, 0.6224, 0.9218, 0.6251, 0.9218, 0.596, 0.9518, 0.5941, 0.9518, 0.6232, 0.9482, 0.3097, 0.9482, 0.3388, 0.9407, 0.3504, 0.9407, 0.3213, 0.6645, 0.8613, 0.6663, 0.8581, 0.6663, 0.8938, 0.6645, 0.897, 0.7986, 0.9929, 0.7986, 0.9571, 0.8003, 0.9601, 0.8003, 0.9959, 0.188, 0.6616, 0.1873, 0.6527, 0.2054, 0.6527, 0.206, 0.6616, 0.7955, 0.6353, 0.6907, 0.6353, 0.6891, 0.438, 0.7939, 0.438, 0.7215, 0.4032, 0.7395, 0.4032, 0.7397, 0.4211, 0.7216, 0.4211, 0.6884, 0.8942, 0.6663, 0.8938, 0.6663, 0.8581, 0.6884, 0.8584, 0.5543, 0.9743, 0.5543, 0.9964, 0.5363, 0.9949, 0.5363, 0.9728, 0.5754, 0.9742, 0.5754, 0.9963, 0.5574, 0.9978, 0.5574, 0.9757, 0.195, 0.9156, 0.2077, 0.9419, 0.18, 0.9419, 0.1673, 0.9156, 0.2161, 0.5656, 0.2129, 0.5537, 0.3177, 0.5537, 0.3209, 0.5656, 0.7397, 0.4211, 0.7394, 0.4225, 0.7214, 0.4225, 0.7216, 0.4211, 0.2161, 0.5656, 0.3209, 0.5656, 0.3193, 0.7629, 0.2145, 0.7629, 0.2054, 0.6527, 0.1873, 0.6527, 0.188, 0.6004, 0.206, 0.6004, 0.703, 0.2252, 0.703, 0.4225, 0.5713, 0.4103, 0.5713, 0.2131, 0.1873, 0.6945, 0.1873, 0.6616, 0.2125, 0.6687, 0.2125, 0.7016, 0.2812, 0.2969, 0.25, 0.2969, 0.25, 0.2812, 0.2812, 0.2812, 0.7689, 0.4045, 0.7689, 0.4225, 0.7543, 0.4211, 0.7543, 0.4032, 0.1603, 0.9721, 0.1603, 0.9959, 0.1435, 0.9935, 0.1435, 0.9697, 0.0, 0.3125, 0.03125, 0.3125, 0.03125, 0.3281, 0.0, 0.3281, 0.5574, 0.6355, 0.5574, 0.4383, 0.6891, 0.4261, 0.6891, 0.6234, 0.211, 0.8027, 0.211, 0.8323, 0.1872, 0.831, 0.1872, 0.8014, 0.8495, 0.6334, 0.8495, 0.6077, 0.872, 0.6079, 0.872, 0.6335, 0.8713, 0.4228, 0.8713, 0.369, 0.9151, 0.3649, 0.9151, 0.4187, 0.7672, 0.8294, 0.7662, 0.8255, 0.8023, 0.8255, 0.8033, 0.8294, 0.8944, 0.6077, 0.8944, 0.6334, 0.872, 0.6335, 0.872, 0.6079, 0.3165, 0.9124, 0.2804, 0.9124, 0.2799, 0.8586, 0.316, 0.8586, 0.4241, 0.8955, 0.4241, 0.9493, 0.3802, 0.9452, 0.3802, 0.8914, 0.1069, 0.8547, 0.1025, 0.8435, 0.1025, 0.819, 0.1069, 0.8302, 0.9172, 0.003558, 0.9172, 0.07573, 0.8634, 0.07529, 0.8634, 0.003119, 0.9181, 0.7855, 0.8643, 0.7851, 0.8643, 0.7129, 0.9181, 0.7133, 0.2944, 0.8177, 0.3198, 0.8187, 0.3198, 0.8432, 0.2944, 0.8422, 0.2812, 0.3125, 0.2812, 0.3281, 0.25, 0.3281, 0.25, 0.3125, 0.2344, 0.1641, 0.1562, 0.1641, 0.1562, 0.1953, 0.2344, 0.1953, 0.1562, 0.1641, 0.1562, 0.1953, 0.09375, 0.1953, 0.09375, 0.1641, 0.2344, 0.2344, 0.2344, 0.1953, 0.2969, 0.1953, 0.2969, 0.2344, 0.1719, 0.0, 0.1719, 0.1562, 0.0, 0.1562, 0.0, 0.0, 0.3281, 0.1562, 0.3281, 0.0, 0.1719, 0.0, 0.1719, 0.1562, 0.8281, 0.1562, 0.6562, 0.1562, 0.6562, 0.07812, 0.8281, 0.07812, 0.6562, 0.07812, 0.8281, 0.07812, 0.8281, 0.0, 0.6562, 0.0, 0.5, 0.1562, 0.5, 0.0, 0.6562, 0.0, 0.6562, 0.1562])
me_id335.materials.append(mat_material)
me_id335.use_remesh_fix_poles = True
me_id335.use_remesh_preserve_attributes = False
me_id335.use_mirror_vertex_groups = False
me_id335.update()
arm_armature_001 = bpy.data.armatures.new('Armature.001')  # bones are not reproduced

# ---- objects
ob_mouflon_m = bpy.data.objects.new('mouflon_m', me_id335)
ob_armature = bpy.data.objects.new('Armature', arm_armature_001)

# ---- transforms, parenting, visibility, modifiers, constraints
ob_mouflon_m.parent = ob_armature
ob_mouflon_m.matrix_parent_inverse = Matrix(((0.2652, 5.376e-17, 5.867e-17, 8.576e-09), (5.376e-17, 0.02312, -0.2642, 2.649), (-5.867e-17, 0.2642, 0.02312, -0.4013), (-0.0, -0.0, -0.0, 1.0)))
ob_mouflon_m.location = (87.17, 293.0, 413.5)
ob_mouflon_m.rotation_euler = (-0.2075, -0.1191, 1.518)
ob_mouflon_m.lineart.crease_threshold = 0.0
_vg = ob_mouflon_m.vertex_groups.new(name='Front Spine')
for _i, _w in zip([185, 188, 369, 370], [1.0, 1.0, 1.0, 0.9997]): _vg.add([_i], _w, 'REPLACE')
_vg = ob_mouflon_m.vertex_groups.new(name='Front Breast')
_vg = ob_mouflon_m.vertex_groups.new(name='Front Right Hip')
_vg = ob_mouflon_m.vertex_groups.new(name='Front Right Leg')
for _i, _w in zip([99, 100, 101, 102, 103, 104, 105, 106, 191, 192, 193, 194, 195, 196, 197, 367], [1.0, 0.9754, 0.9888, 1.0, 1.0, 0.9752, 0.998, 0.9897, 0.9998, 0.9966, 0.9997, 0.9442, 1.0, 0.9974, 0.9974, 1.0]): _vg.add([_i], _w, 'REPLACE')
_vg = ob_mouflon_m.vertex_groups.new(name='Front Left Hip')
_vg = ob_mouflon_m.vertex_groups.new(name='Front Left Leg')
for _i, _w in zip([107, 108, 109, 110, 111, 112, 113, 114, 198, 199, 200, 201, 202, 203, 204, 205], [0.9689, 1.0, 1.0, 0.9871, 1.0, 0.9942, 1.0, 1.0, 1.0, 1.0, 1.0, 0.999, 1.0, 1.0, 1.0, 1.0]): _vg.add([_i], _w, 'REPLACE')
_vg = ob_mouflon_m.vertex_groups.new(name='Neck')
_vg.add([91, 92, 93, 94, 95, 96, 97, 98], 1.0, 'REPLACE')
_vg = ob_mouflon_m.vertex_groups.new(name='Head')
_vg = ob_mouflon_m.vertex_groups.new(name='Right Ear')
_vg.add([46, 47, 48, 49, 50, 51, 52, 53], 1.0, 'REPLACE')
_vg = ob_mouflon_m.vertex_groups.new(name='Left Ear')
_vg.add([38, 39, 40, 41, 42, 43, 44, 45], 1.0, 'REPLACE')
_vg = ob_mouflon_m.vertex_groups.new(name='Upper Jaw')
for _i, _w in zip([8, 9, 10, 11, 12, 13, 14, 15, 16, 17, 18, 19, 20, 21, 22, 23, 24, 25, 26, 27, 28, 29, 32, 33, 34, 36], [1.0, 1.0, 1.0, 1.0, 1.0, 1.0, 1.0, 1.0, 1.0, 1.0, 1.0, 1.0, 1.0, 1.0, 1.0, 1.0, 1.0, 1.0, 1.0, 1.0, 1.0, 1.0, 0.0, 0.0, 0.0, 0.0]): _vg.add([_i], _w, 'REPLACE')
_vg = ob_mouflon_m.vertex_groups.new(name='Mouth')
_vg.add([30, 31, 32, 33, 34, 35, 36, 37], 1.0, 'REPLACE')
_vg = ob_mouflon_m.vertex_groups.new(name='horn2')
_vg.add([54, 55, 56, 57, 58, 59, 60, 61, 62, 63, 64, 65, 66, 67, 68, 69, 70, 71, 72, 73, 74, 75, 76, 77], 1.0, 'REPLACE')
_vg = ob_mouflon_m.vertex_groups.new(name='horn3')
_vg = ob_mouflon_m.vertex_groups.new(name='Right Horn')
_vg.add([0, 1, 2, 3, 4, 5, 6, 7, 298, 299, 300, 301, 302, 303, 304, 305, 306, 307, 308, 309, 310, 311, 312, 313, 314, 315, 316, 317, 318, 319, 320, 321, 322, 323, 324, 325, 326, 327, 328, 329, 330, 331, 332, 333, 334, 335, 336, 337, 338, 339, 340, 341, 342, 343, 344, 345, 346, 347, 348, 349, 350, 351, 352, 353, 354, 355, 356, 357, 358, 359, 360, 361, 362, 363, 364, 365, 366], 1.0, 'REPLACE')
_vg = ob_mouflon_m.vertex_groups.new(name='horn4')
_vg = ob_mouflon_m.vertex_groups.new(name='Left Horn')
_vg.add([221, 222, 223, 224, 225, 226, 227, 228, 229, 230, 231, 232, 233, 234, 235, 236, 237, 238, 239, 240, 241, 242, 243, 244, 245, 246, 247, 248, 249, 250, 251, 252, 253, 254, 255, 256, 257, 258, 259, 260, 261, 262, 263, 264, 265, 266, 267, 268, 269, 270, 271, 272, 273, 274, 275, 276, 277, 278, 279, 280, 281, 282, 283, 284, 285, 286, 287, 288, 289, 290, 291, 292, 293, 294, 295, 296, 297], 1.0, 'REPLACE')
_vg = ob_mouflon_m.vertex_groups.new(name='Mid Spine')
_vg.add([78, 79, 84, 85, 86, 89, 131, 132, 133, 134, 135, 136, 137, 138, 183, 184, 186, 187, 189, 190], 1.0, 'REPLACE')
_vg = ob_mouflon_m.vertex_groups.new(name='Rear Spine')
_vg.add([80, 81, 83, 87, 88, 90, 175, 176, 177, 178, 179, 180, 181, 182, 368, 371], 1.0, 'REPLACE')
_vg = ob_mouflon_m.vertex_groups.new(name='Rear Breast')
_vg = ob_mouflon_m.vertex_groups.new(name='Rear Right Hip')
_vg = ob_mouflon_m.vertex_groups.new(name='Rear Right Leg')
for _i, _w in zip([123, 124, 125, 126, 127, 128, 129, 130, 213, 214, 215, 216, 217, 218, 219, 220], [0.9835, 1.0, 1.0, 1.0, 0.9998, 1.0, 1.0, 1.0, 1.0, 1.0, 1.0, 1.0, 0.9902, 0.9951, 1.0, 1.0]): _vg.add([_i], _w, 'REPLACE')
_vg = ob_mouflon_m.vertex_groups.new(name='Rear Left Hip')
_vg = ob_mouflon_m.vertex_groups.new(name='Rear Left Leg')
for _i, _w in zip([82, 115, 116, 117, 118, 119, 120, 121, 122, 206, 207, 208, 209, 210, 211, 212], [1.0, 1.0, 0.9921, 1.0, 0.9998, 1.0, 1.0, 1.0, 1.0, 1.0, 1.0, 0.9999, 1.0, 1.0, 1.0, 1.0]): _vg.add([_i], _w, 'REPLACE')
_vg = ob_mouflon_m.vertex_groups.new(name='Upper Tail')
_vg.add([139, 140, 141, 142, 143, 144, 145, 146, 147, 148, 149, 150, 151, 152, 153, 154, 155, 157, 158, 159], 1.0, 'REPLACE')
_vg = ob_mouflon_m.vertex_groups.new(name='Tail')
_vg.add([155, 156, 157, 158, 159, 160, 164, 165], 1.0, 'REPLACE')
_vg = ob_mouflon_m.vertex_groups.new(name='Tail Mid')
_vg.add([161, 162, 163, 166, 167, 168, 169, 170, 171, 172, 173, 174], 1.0, 'REPLACE')
_m = ob_mouflon_m.modifiers.new('Armature', 'ARMATURE')
_m.object = ob_armature
ob_armature.location = (-3.234e-08, 0.6367, 10.08)
ob_armature.rotation_euler = (-1.484, -2.212e-16, 2.027e-16)
ob_armature.scale = (3.771, 3.771, 3.771)
ob_armature.show_in_front = True
ob_armature.lineart.crease_threshold = 0.0

# ---- collection membership
col_collection.objects.link(ob_mouflon_m)
col_collection.objects.link(ob_armature)

# ---- scene / render settings (as saved in the file)
scene.frame_start = 1; scene.frame_end = 250; scene.frame_set(0)
scene.render.engine = 'BLENDER_EEVEE_NEXT'
scene.cycles.use_denoising = False
scene.cycles.samples = 128
scene.cycles.sampling_pattern = 'TABULATED_SOBOL'
scene.cycles.use_adaptive_sampling = False
scene.cycles.use_light_tree = False
scene.view_settings.view_transform = 'Filmic'
bpy.context.view_layer.update()

# ---- added for rendering (the .blend has no active camera and no usable light): camera, sun
cam_auto = bpy.data.cameras.new('AutoCamera')
cam_auto.lens = 50.0
cam_auto.sensor_width = 36.0
cam_auto.clip_end = 1000.0
ob_auto_camera = bpy.data.objects.new('AutoCamera', cam_auto)
scene.collection.objects.link(ob_auto_camera)
ob_auto_camera.location = (26.1664, -27.7321, 26.4094)
ob_auto_camera.rotation_euler = (1.09748, -7.21219e-08, 0.694738)
scene.camera = ob_auto_camera
light_auto_sun = bpy.data.lights.new('AutoSun', 'SUN')
light_auto_sun.energy = 3.0
light_auto_sun.angle = 0.0523599
ob_auto_sun = bpy.data.objects.new('AutoSun', light_auto_sun)
scene.collection.objects.link(ob_auto_sun)
ob_auto_sun.rotation_euler = (0.872665, 0.174533, 0.523599)
bpy.context.view_layer.update()
